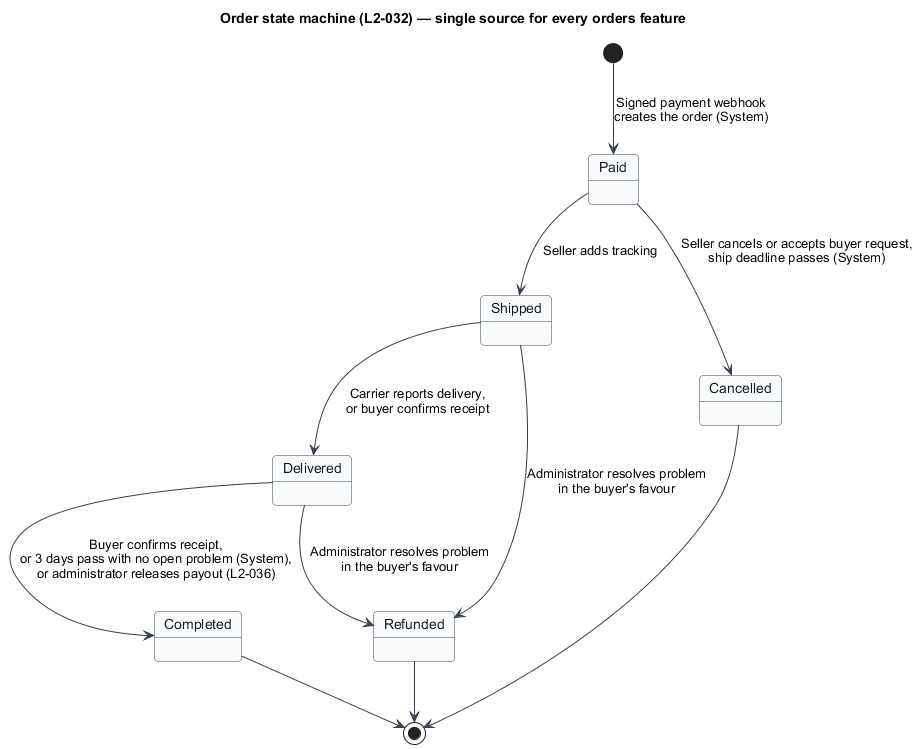

The diagram above was rendered by PlantUML. Its source (embedded in the PNG):
@startuml
skinparam backgroundColor #FFFFFF
skinparam shadowing false
skinparam roundcorner 8
skinparam defaultFontName Arial
skinparam ArrowColor #344054
skinparam class {
  BorderColor #344054
  FontColor #101828
  BackgroundColor #F9FAFB
}

skinparam state {
  BorderColor #344054
  FontColor #101828
  BackgroundColor #F9FAFB
}
title Order state machine (L2-032) — single source for every orders feature
[*] --> Paid : Signed payment webhook\ncreates the order (System)
Paid --> Shipped : Seller adds tracking
Paid --> Cancelled : Seller cancels or accepts buyer request,\nship deadline passes (System)
Shipped --> Delivered : Carrier reports delivery,\nor buyer confirms receipt
Delivered --> Completed : Buyer confirms receipt,\nor 3 days pass with no open problem (System),\nor administrator releases payout (L2-036)
Shipped --> Refunded : Administrator resolves problem\nin the buyer's favour
Delivered --> Refunded : Administrator resolves problem\nin the buyer's favour
Completed --> [*]
Cancelled --> [*]
Refunded --> [*]
@enduml